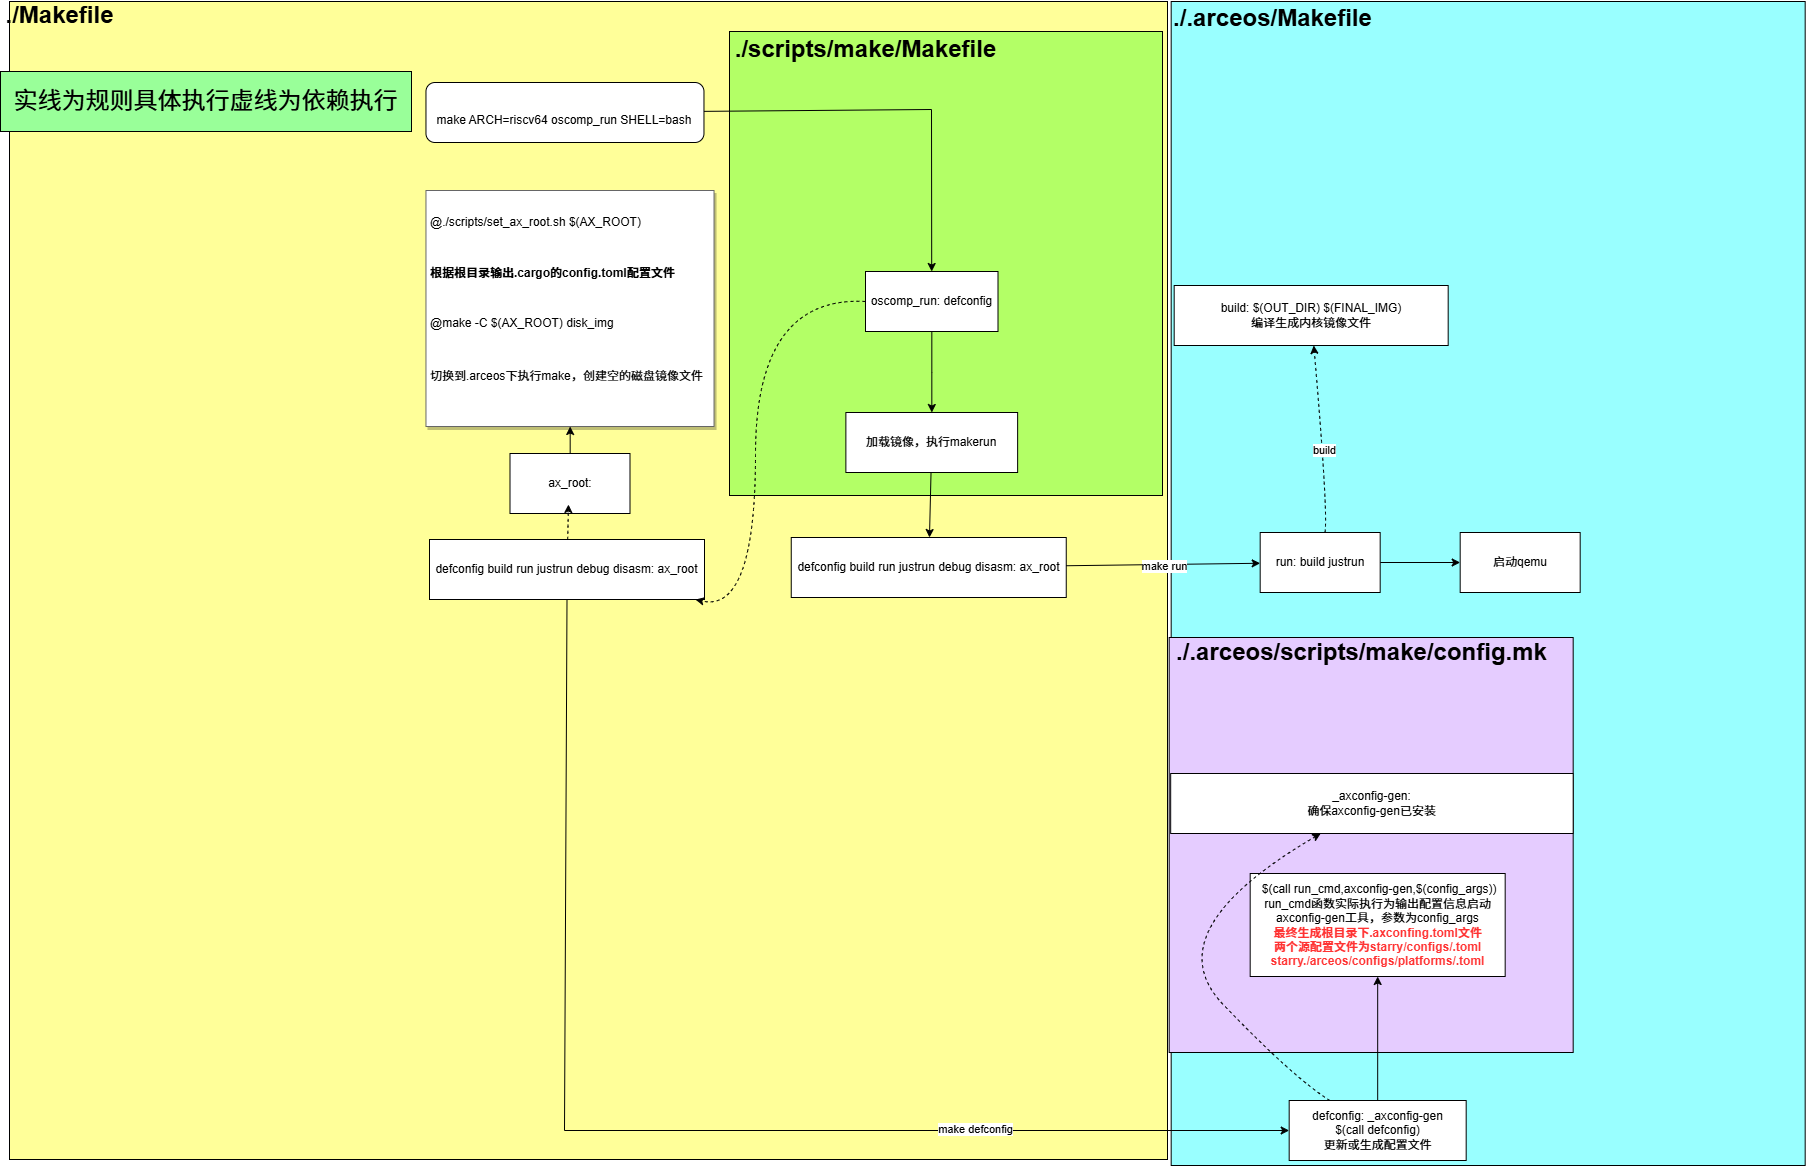

The diagram above was exported from draw.io. Its source (the exported page's mxGraphModel, read from the mxfile embedded in the PNG):
<mxGraphModel dx="6047" dy="2647" grid="0" gridSize="10" guides="1" tooltips="1" connect="1" arrows="1" fold="1" page="1" pageScale="1" pageWidth="827" pageHeight="1169" math="1" shadow="0">
  <root>
    <mxCell id="0" />
    <mxCell id="1" parent="0" />
    <mxCell id="r3puNJXcAOgl47xwxoJS-6" value="" style="whiteSpace=wrap;html=1;aspect=fixed;fillColor=#FFFF99;align=left;" parent="1" vertex="1">
      <mxGeometry x="-333" y="5" width="1158" height="1158" as="geometry" />
    </mxCell>
    <mxCell id="Ek3ppJzp1dTwFL0x_Ero-4" value="" style="rounded=0;whiteSpace=wrap;html=1;fillColor=#B3FF66;" parent="1" vertex="1">
      <mxGeometry x="387" y="35" width="433" height="464" as="geometry" />
    </mxCell>
    <mxCell id="Ek3ppJzp1dTwFL0x_Ero-6" value="" style="edgeStyle=orthogonalEdgeStyle;rounded=0;orthogonalLoop=1;jettySize=auto;html=1;" parent="1" source="r3puNJXcAOgl47xwxoJS-2" target="Ek3ppJzp1dTwFL0x_Ero-5" edge="1">
      <mxGeometry relative="1" as="geometry" />
    </mxCell>
    <mxCell id="r3puNJXcAOgl47xwxoJS-2" value="oscomp_run: defconfig" style="whiteSpace=wrap;html=1;rounded=0;" parent="1" vertex="1">
      <mxGeometry x="523" y="275" width="132.5" height="60" as="geometry" />
    </mxCell>
    <mxCell id="r3puNJXcAOgl47xwxoJS-4" value="defconfig build run justrun debug disasm: ax_root" style="whiteSpace=wrap;html=1;rounded=0;" parent="1" vertex="1">
      <mxGeometry x="87" y="543" width="275" height="60" as="geometry" />
    </mxCell>
    <mxCell id="r3puNJXcAOgl47xwxoJS-8" value="&lt;font style=&quot;font-size: 24px&quot;&gt;&lt;b&gt;./Makefile&lt;/b&gt;&lt;/font&gt;" style="text;html=1;align=center;verticalAlign=middle;resizable=1;points=[];autosize=1;strokeColor=none;fillColor=none;movable=1;rotatable=1;deletable=1;editable=1;connectable=1;" parent="1" vertex="1">
      <mxGeometry x="-342" y="7" width="118" height="23" as="geometry" />
    </mxCell>
    <mxCell id="r3puNJXcAOgl47xwxoJS-11" value="&lt;font style=&quot;font-size: 24px&quot;&gt;&lt;b&gt;./scripts/make/Makefile&lt;/b&gt;&lt;/font&gt;" style="text;html=1;align=center;verticalAlign=middle;resizable=0;points=[];autosize=1;strokeColor=none;fillColor=none;" parent="1" vertex="1">
      <mxGeometry x="387" y="41" width="271" height="23" as="geometry" />
    </mxCell>
    <mxCell id="Ek3ppJzp1dTwFL0x_Ero-19" value="" style="edgeStyle=orthogonalEdgeStyle;rounded=0;orthogonalLoop=1;jettySize=auto;html=1;" parent="1" source="r3puNJXcAOgl47xwxoJS-12" target="r3puNJXcAOgl47xwxoJS-28" edge="1">
      <mxGeometry relative="1" as="geometry" />
    </mxCell>
    <mxCell id="r3puNJXcAOgl47xwxoJS-12" value="ax_root:" style="whiteSpace=wrap;html=1;rounded=0;" parent="1" vertex="1">
      <mxGeometry x="167.5" y="457" width="120" height="60" as="geometry" />
    </mxCell>
    <mxCell id="r3puNJXcAOgl47xwxoJS-14" value="实线为规则具体执行虚线为依赖执行" style="whiteSpace=wrap;html=1;fontSize=24;fillColor=#99FF99;" parent="1" vertex="1">
      <mxGeometry x="-342" y="75" width="411" height="60" as="geometry" />
    </mxCell>
    <mxCell id="r3puNJXcAOgl47xwxoJS-17" value="" style="curved=1;endArrow=classic;html=1;dashed=1;visionCrossLine=1;rounded=0;fontSize=24;exitX=0;exitY=0.5;exitDx=0;exitDy=0;" parent="1" source="r3puNJXcAOgl47xwxoJS-2" target="r3puNJXcAOgl47xwxoJS-4" edge="1">
      <mxGeometry width="50" height="50" relative="1" as="geometry">
        <mxPoint x="388" y="274" as="sourcePoint" />
        <mxPoint x="388" y="324" as="targetPoint" />
        <Array as="points">
          <mxPoint x="413" y="299" />
          <mxPoint x="413" y="617" />
        </Array>
      </mxGeometry>
    </mxCell>
    <mxCell id="r3puNJXcAOgl47xwxoJS-28" value="&lt;p&gt;&lt;span style=&quot;font-size: 12px;&quot;&gt;@./scripts/set_ax_root.sh $(AX_ROOT)&lt;/span&gt;&lt;/p&gt;&lt;p style=&quot;line-height: 1;&quot;&gt;&lt;span style=&quot;font-size: 12px;&quot;&gt;&lt;strong&gt;根据根目录输出.cargo的config.toml配置文件&lt;/strong&gt;&lt;/span&gt;&lt;/p&gt;&lt;p&gt;&lt;span style=&quot;font-size: 12px;&quot;&gt;@make -C $(AX_ROOT) disk_img&lt;/span&gt;&lt;/p&gt;&lt;p&gt;&lt;span style=&quot;font-size: 12px;&quot;&gt;切换到.arceos下执行make，创建空的磁盘镜像文件&lt;/span&gt;&lt;/p&gt;&lt;p&gt;&lt;br&gt;&lt;/p&gt;" style="text;html=1;strokeColor=#666666;fillColor=#ffffff;spacing=5;spacingTop=-20;whiteSpace=wrap;overflow=hidden;rounded=0;shadow=1;visionRichtext=1;fontSize=24;" parent="1" vertex="1">
      <mxGeometry x="83.47" y="194" width="288.06" height="236" as="geometry" />
    </mxCell>
    <mxCell id="Ek3ppJzp1dTwFL0x_Ero-5" value="加载镜像，执行makerun" style="whiteSpace=wrap;html=1;rounded=0;" parent="1" vertex="1">
      <mxGeometry x="503.38" y="416" width="171.75" height="60" as="geometry" />
    </mxCell>
    <mxCell id="Ek3ppJzp1dTwFL0x_Ero-7" value="&lt;br&gt;&lt;span&gt;make ARCH=riscv64 oscomp_run SHELL=bash&lt;/span&gt;" style="rounded=1;whiteSpace=wrap;html=1;fillColor=#FFFFFF;" parent="1" vertex="1">
      <mxGeometry x="83.47" y="86" width="278" height="60" as="geometry" />
    </mxCell>
    <mxCell id="Ek3ppJzp1dTwFL0x_Ero-12" value="" style="endArrow=classic;html=1;rounded=0;" parent="1" source="Ek3ppJzp1dTwFL0x_Ero-7" target="r3puNJXcAOgl47xwxoJS-2" edge="1">
      <mxGeometry width="50" height="50" relative="1" as="geometry">
        <mxPoint x="98" y="287" as="sourcePoint" />
        <mxPoint x="48" y="337" as="targetPoint" />
        <Array as="points">
          <mxPoint x="589" y="113" />
        </Array>
      </mxGeometry>
    </mxCell>
    <mxCell id="Ek3ppJzp1dTwFL0x_Ero-13" value="defconfig build run justrun debug disasm: ax_root" style="whiteSpace=wrap;html=1;rounded=0;" parent="1" vertex="1">
      <mxGeometry x="448.75" y="541" width="275" height="60" as="geometry" />
    </mxCell>
    <mxCell id="Ek3ppJzp1dTwFL0x_Ero-15" value="" style="endArrow=classic;html=1;rounded=0;" parent="1" source="Ek3ppJzp1dTwFL0x_Ero-5" target="Ek3ppJzp1dTwFL0x_Ero-13" edge="1">
      <mxGeometry width="50" height="50" relative="1" as="geometry">
        <mxPoint x="569" y="518" as="sourcePoint" />
        <mxPoint x="619" y="468" as="targetPoint" />
      </mxGeometry>
    </mxCell>
    <mxCell id="Ek3ppJzp1dTwFL0x_Ero-20" value="" style="curved=1;endArrow=classic;html=1;dashed=1;visionCrossLine=1;rounded=0;" parent="1" source="r3puNJXcAOgl47xwxoJS-4" edge="1">
      <mxGeometry width="50" height="50" relative="1" as="geometry">
        <mxPoint x="226" y="558" as="sourcePoint" />
        <mxPoint x="226" y="508" as="targetPoint" />
        <Array as="points" />
      </mxGeometry>
    </mxCell>
    <mxCell id="Ek3ppJzp1dTwFL0x_Ero-21" value="" style="rounded=0;whiteSpace=wrap;html=1;fillColor=#99FFFF;" parent="1" vertex="1">
      <mxGeometry x="828.68" y="5" width="634" height="1164" as="geometry" />
    </mxCell>
    <mxCell id="Ek3ppJzp1dTwFL0x_Ero-23" value="&lt;font style=&quot;font-size: 24px&quot;&gt;&lt;b&gt;./.arceos/Makefile&lt;/b&gt;&lt;/font&gt;" style="text;html=1;align=center;verticalAlign=middle;resizable=1;points=[];autosize=1;strokeColor=none;fillColor=none;movable=1;rotatable=1;deletable=1;editable=1;connectable=1;" parent="1" vertex="1">
      <mxGeometry x="825" y="10" width="209" height="23" as="geometry" />
    </mxCell>
    <mxCell id="Oz3YrrgusONHkdssfVvZ-12" value="" style="edgeStyle=orthogonalEdgeStyle;rounded=0;orthogonalLoop=1;jettySize=auto;html=1;fontColor=#000000;" edge="1" parent="1" source="Ek3ppJzp1dTwFL0x_Ero-27" target="Oz3YrrgusONHkdssfVvZ-11">
      <mxGeometry relative="1" as="geometry" />
    </mxCell>
    <mxCell id="Ek3ppJzp1dTwFL0x_Ero-27" value="run: build justrun" style="whiteSpace=wrap;html=1;rounded=0;" parent="1" vertex="1">
      <mxGeometry x="917.68" y="536" width="120" height="60" as="geometry" />
    </mxCell>
    <mxCell id="Ek3ppJzp1dTwFL0x_Ero-29" value="" style="endArrow=classic;html=1;rounded=0;" parent="1" source="Ek3ppJzp1dTwFL0x_Ero-13" target="Ek3ppJzp1dTwFL0x_Ero-27" edge="1">
      <mxGeometry relative="1" as="geometry">
        <mxPoint x="591" y="541" as="sourcePoint" />
        <mxPoint x="491" y="541" as="targetPoint" />
      </mxGeometry>
    </mxCell>
    <mxCell id="Ek3ppJzp1dTwFL0x_Ero-30" value="make run" style="edgeLabel;resizable=0;html=1;align=center;verticalAlign=middle;fillColor=#99FFFF;" parent="Ek3ppJzp1dTwFL0x_Ero-29" connectable="0" vertex="1">
      <mxGeometry relative="1" as="geometry" />
    </mxCell>
    <mxCell id="Ek3ppJzp1dTwFL0x_Ero-36" value="" style="edgeStyle=elbowEdgeStyle;elbow=horizontal;endArrow=classic;html=1;rounded=0;exitX=0.5;exitY=1;exitDx=0;exitDy=0;" parent="1" source="r3puNJXcAOgl47xwxoJS-4" target="Ek3ppJzp1dTwFL0x_Ero-37" edge="1">
      <mxGeometry width="50" height="50" relative="1" as="geometry">
        <mxPoint x="263" y="763" as="sourcePoint" />
        <mxPoint x="313" y="713" as="targetPoint" />
        <Array as="points">
          <mxPoint x="222" y="649" />
          <mxPoint x="242" y="738" />
        </Array>
      </mxGeometry>
    </mxCell>
    <mxCell id="Ek3ppJzp1dTwFL0x_Ero-38" value="make defconfig" style="edgeLabel;html=1;align=center;verticalAlign=middle;resizable=0;points=[];" parent="Ek3ppJzp1dTwFL0x_Ero-36" vertex="1" connectable="0">
      <mxGeometry x="-0.0832" y="-2" relative="1" as="geometry">
        <mxPoint x="366" y="-5" as="offset" />
      </mxGeometry>
    </mxCell>
    <mxCell id="Ek3ppJzp1dTwFL0x_Ero-37" value="&lt;div&gt;defconfig: _axconfig-gen&lt;/div&gt;&lt;div&gt;&lt;span&gt;&lt;span&gt;&#09;&lt;/span&gt;$(call defconfig)&lt;/span&gt;&lt;/div&gt;&lt;div&gt;&lt;span&gt;更新或生成配置文件&lt;/span&gt;&lt;/div&gt;" style="rounded=0;whiteSpace=wrap;html=1;fillColor=#FFFFFF;" parent="1" vertex="1">
      <mxGeometry x="946.68" y="1104" width="177" height="60" as="geometry" />
    </mxCell>
    <mxCell id="Oz3YrrgusONHkdssfVvZ-1" value="" style="rounded=0;whiteSpace=wrap;html=1;fillColor=#E5CCFF;" vertex="1" parent="1">
      <mxGeometry x="826.68" y="641" width="404" height="415" as="geometry" />
    </mxCell>
    <mxCell id="Oz3YrrgusONHkdssfVvZ-2" value="&lt;font style=&quot;font-size: 24px&quot;&gt;&lt;b&gt;./.arceos/scripts/make/config.mk&lt;/b&gt;&lt;/font&gt;" style="text;html=1;align=center;verticalAlign=middle;resizable=1;points=[];autosize=1;strokeColor=none;fillColor=none;movable=1;rotatable=1;deletable=1;editable=1;connectable=1;" vertex="1" parent="1">
      <mxGeometry x="828.68" y="644" width="381" height="23" as="geometry" />
    </mxCell>
    <mxCell id="Oz3YrrgusONHkdssfVvZ-4" value="&amp;nbsp;$(call run_cmd,axconfig-gen,$(config_args))&lt;br&gt;run_cmd函数实际执行为输出配置信息启动axconfig-gen工具，参数为config_args&lt;br&gt;&lt;font color=&quot;#ff3333&quot;&gt;&lt;b&gt;最终生成根目录下.axconfing.toml文件&lt;br&gt;两个源配置文件为starry/configs/.toml&lt;br&gt;starry./arceos/configs/platforms/.toml&lt;br&gt;&lt;/b&gt;&lt;/font&gt;" style="rounded=0;whiteSpace=wrap;html=1;fillColor=#FFFFFF;" vertex="1" parent="1">
      <mxGeometry x="907.68" y="877" width="255" height="103" as="geometry" />
    </mxCell>
    <mxCell id="Oz3YrrgusONHkdssfVvZ-5" value="" style="endArrow=classic;html=1;rounded=0;" edge="1" parent="1" source="Ek3ppJzp1dTwFL0x_Ero-37" target="Oz3YrrgusONHkdssfVvZ-4">
      <mxGeometry width="50" height="50" relative="1" as="geometry">
        <mxPoint x="1003.68" y="1076" as="sourcePoint" />
        <mxPoint x="1053.68" y="1026" as="targetPoint" />
      </mxGeometry>
    </mxCell>
    <mxCell id="Oz3YrrgusONHkdssfVvZ-6" value="&lt;div&gt;_axconfig-gen:&lt;/div&gt;&lt;div&gt;确保axconfig-gen已安装&lt;/div&gt;&lt;div&gt;&lt;/div&gt;&lt;div&gt;&lt;/div&gt;" style="rounded=0;whiteSpace=wrap;html=1;fillColor=#FFFFFF;" vertex="1" parent="1">
      <mxGeometry x="828.18" y="777" width="402.5" height="60" as="geometry" />
    </mxCell>
    <mxCell id="Oz3YrrgusONHkdssfVvZ-7" value="" style="curved=1;endArrow=classic;html=1;dashed=1;visionCrossLine=1;rounded=0;" edge="1" parent="1" source="Ek3ppJzp1dTwFL0x_Ero-37" target="Oz3YrrgusONHkdssfVvZ-6">
      <mxGeometry width="50" height="50" relative="1" as="geometry">
        <mxPoint x="925.68" y="1106" as="sourcePoint" />
        <mxPoint x="925.68" y="1056" as="targetPoint" />
        <Array as="points">
          <mxPoint x="950.68" y="1081" />
          <mxPoint x="810.68" y="935" />
        </Array>
      </mxGeometry>
    </mxCell>
    <mxCell id="Oz3YrrgusONHkdssfVvZ-8" value="&lt;font color=&quot;#000000&quot;&gt;build: $(OUT_DIR) $(FINAL_IMG)&lt;br&gt;编译生成内核镜像文件&lt;br&gt;&lt;/font&gt;" style="rounded=0;whiteSpace=wrap;html=1;fontColor=#FF3333;fillColor=#FFFFFF;" vertex="1" parent="1">
      <mxGeometry x="831.68" y="289" width="274" height="60" as="geometry" />
    </mxCell>
    <mxCell id="Oz3YrrgusONHkdssfVvZ-9" value="" style="curved=1;endArrow=classic;html=1;dashed=1;visionCrossLine=1;rounded=0;fontColor=#000000;" edge="1" parent="1" source="Ek3ppJzp1dTwFL0x_Ero-27" target="Oz3YrrgusONHkdssfVvZ-8">
      <mxGeometry width="50" height="50" relative="1" as="geometry">
        <mxPoint x="977.68" y="541" as="sourcePoint" />
        <mxPoint x="977.68" y="491" as="targetPoint" />
        <Array as="points">
          <mxPoint x="985.68" y="516" />
        </Array>
      </mxGeometry>
    </mxCell>
    <mxCell id="Oz3YrrgusONHkdssfVvZ-10" value="build" style="edgeLabel;html=1;align=center;verticalAlign=middle;resizable=0;points=[];fontColor=#000000;" vertex="1" connectable="0" parent="Oz3YrrgusONHkdssfVvZ-9">
      <mxGeometry x="-0.0966" relative="1" as="geometry">
        <mxPoint y="-1" as="offset" />
      </mxGeometry>
    </mxCell>
    <mxCell id="Oz3YrrgusONHkdssfVvZ-11" value="启动qemu" style="whiteSpace=wrap;html=1;rounded=0;" vertex="1" parent="1">
      <mxGeometry x="1117.68" y="536" width="120" height="60" as="geometry" />
    </mxCell>
  </root>
</mxGraphModel>